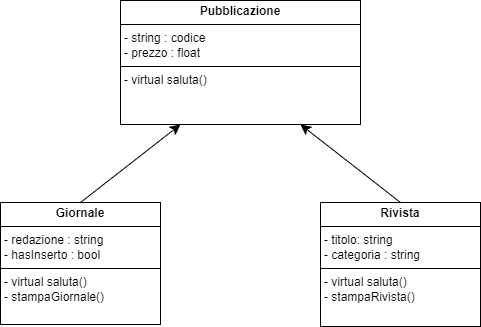

The diagram above was exported from draw.io. Its source (the exported page's mxGraphModel, read from the mxfile embedded in the PNG):
<mxGraphModel dx="1050" dy="984" grid="1" gridSize="10" guides="1" tooltips="1" connect="1" arrows="1" fold="1" page="0" pageScale="1" pageWidth="827" pageHeight="1169" math="0" shadow="0">
  <root>
    <mxCell id="0" />
    <mxCell id="1" parent="0" />
    <mxCell id="7BKFQWTFXD0md_l0gFyl-2" value="&lt;p style=&quot;margin:0px;margin-top:4px;text-align:center;&quot;&gt;&lt;b&gt;Pubblicazione&lt;/b&gt;&lt;/p&gt;&lt;hr size=&quot;1&quot; style=&quot;border-style:solid;&quot;&gt;&lt;p style=&quot;margin:0px;margin-left:4px;&quot;&gt;- string : codice&lt;/p&gt;&lt;p style=&quot;margin:0px;margin-left:4px;&quot;&gt;- prezzo : float&lt;/p&gt;&lt;hr size=&quot;1&quot; style=&quot;border-style:solid;&quot;&gt;&lt;p style=&quot;margin:0px;margin-left:4px;&quot;&gt;- virtual saluta()&amp;nbsp;&lt;/p&gt;" style="verticalAlign=top;align=left;overflow=fill;html=1;whiteSpace=wrap;" vertex="1" parent="1">
      <mxGeometry x="120" y="-240" width="240" height="124" as="geometry" />
    </mxCell>
    <mxCell id="7BKFQWTFXD0md_l0gFyl-13" value="&lt;p style=&quot;margin:0px;margin-top:4px;text-align:center;&quot;&gt;&lt;b&gt;Giornale&lt;/b&gt;&lt;/p&gt;&lt;hr size=&quot;1&quot; style=&quot;border-style:solid;&quot;&gt;&lt;p style=&quot;margin:0px;margin-left:4px;&quot;&gt;- redazione : string&lt;/p&gt;&lt;p style=&quot;margin:0px;margin-left:4px;&quot;&gt;- hasInserto : bool&lt;/p&gt;&lt;hr size=&quot;1&quot; style=&quot;border-style:solid;&quot;&gt;&lt;p style=&quot;margin:0px;margin-left:4px;&quot;&gt;- virtual saluta()&lt;/p&gt;&lt;p style=&quot;margin:0px;margin-left:4px;&quot;&gt;- stampaGiornale()&amp;nbsp;&lt;/p&gt;&lt;p style=&quot;margin:0px;margin-left:4px;&quot;&gt;&lt;br&gt;&lt;/p&gt;&lt;p style=&quot;margin:0px;margin-left:4px;&quot;&gt;&lt;br&gt;&lt;/p&gt;" style="verticalAlign=top;align=left;overflow=fill;html=1;whiteSpace=wrap;" vertex="1" parent="1">
      <mxGeometry y="-38" width="160" height="122" as="geometry" />
    </mxCell>
    <mxCell id="7BKFQWTFXD0md_l0gFyl-14" value="&lt;p style=&quot;margin:0px;margin-top:4px;text-align:center;&quot;&gt;&lt;b&gt;Rivista&lt;/b&gt;&lt;/p&gt;&lt;hr size=&quot;1&quot; style=&quot;border-style:solid;&quot;&gt;&lt;p style=&quot;margin:0px;margin-left:4px;&quot;&gt;- titolo: string&lt;/p&gt;&lt;p style=&quot;margin:0px;margin-left:4px;&quot;&gt;- categoria : string&lt;/p&gt;&lt;hr size=&quot;1&quot; style=&quot;border-style:solid;&quot;&gt;&lt;p style=&quot;margin: 0px 0px 0px 4px;&quot;&gt;- virtual saluta()&lt;/p&gt;&lt;p style=&quot;margin: 0px 0px 0px 4px;&quot;&gt;- stampaRivista()&amp;nbsp;&lt;/p&gt;&lt;p style=&quot;margin: 0px 0px 0px 4px;&quot;&gt;&lt;br&gt;&lt;/p&gt;" style="verticalAlign=top;align=left;overflow=fill;html=1;whiteSpace=wrap;" vertex="1" parent="1">
      <mxGeometry x="320" y="-38" width="160" height="124" as="geometry" />
    </mxCell>
    <mxCell id="7BKFQWTFXD0md_l0gFyl-57" value="" style="endArrow=classic;html=1;rounded=0;fontSize=12;startSize=8;endSize=8;curved=1;entryX=0.25;entryY=1;entryDx=0;entryDy=0;" edge="1" parent="1" target="7BKFQWTFXD0md_l0gFyl-2">
      <mxGeometry width="50" height="50" relative="1" as="geometry">
        <mxPoint x="80" y="-38" as="sourcePoint" />
        <mxPoint x="130" y="-88" as="targetPoint" />
      </mxGeometry>
    </mxCell>
    <mxCell id="7BKFQWTFXD0md_l0gFyl-58" value="" style="endArrow=classic;html=1;rounded=0;fontSize=12;startSize=8;endSize=8;curved=1;entryX=0.75;entryY=1;entryDx=0;entryDy=0;" edge="1" parent="1" target="7BKFQWTFXD0md_l0gFyl-2">
      <mxGeometry width="50" height="50" relative="1" as="geometry">
        <mxPoint x="400" y="-38" as="sourcePoint" />
        <mxPoint x="500" y="-116" as="targetPoint" />
      </mxGeometry>
    </mxCell>
  </root>
</mxGraphModel>